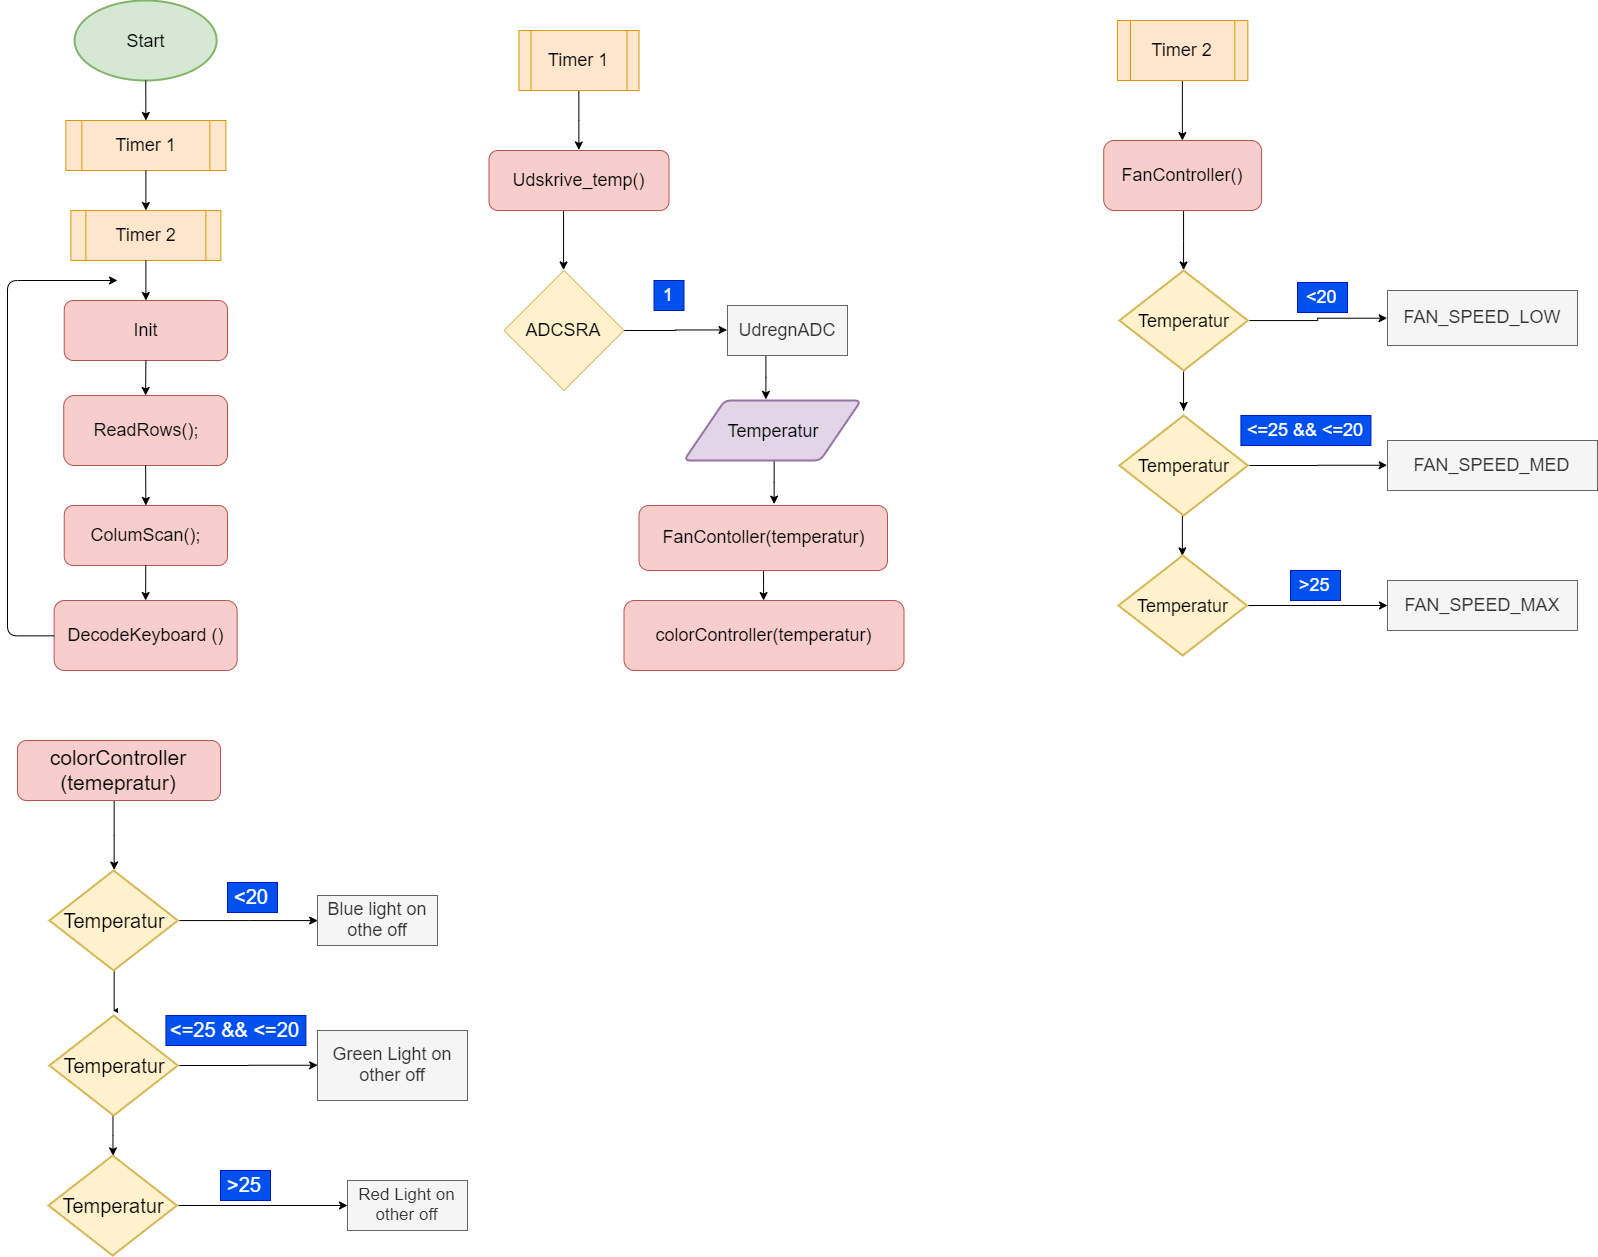

The diagram above was exported from draw.io. Its source (the exported page's mxGraphModel, read from the mxfile embedded in the PNG):
<mxGraphModel dx="2761" dy="1467" grid="1" gridSize="10" guides="1" tooltips="1" connect="1" arrows="1" fold="1" page="1" pageScale="1" pageWidth="827" pageHeight="1169" math="0" shadow="0">
  <root>
    <mxCell id="0" />
    <mxCell id="1" parent="0" />
    <mxCell id="2" value="Start" style="strokeWidth=2;html=1;shape=mxgraph.flowchart.start_1;whiteSpace=wrap;fillColor=#d5e8d4;strokeColor=#82b366;fontSize=18;" vertex="1" parent="1">
      <mxGeometry x="177.13" y="40" width="142" height="80" as="geometry" />
    </mxCell>
    <mxCell id="3" value="Timer 1" style="shape=process;whiteSpace=wrap;html=1;backgroundOutline=1;fillColor=#ffe6cc;strokeColor=#d79b00;fontSize=18;" vertex="1" parent="1">
      <mxGeometry x="168.38" y="160" width="160" height="50" as="geometry" />
    </mxCell>
    <mxCell id="4" value="Timer 2" style="shape=process;whiteSpace=wrap;html=1;backgroundOutline=1;fillColor=#ffe6cc;strokeColor=#d79b00;fontSize=18;" vertex="1" parent="1">
      <mxGeometry x="173.38" y="250" width="150" height="50" as="geometry" />
    </mxCell>
    <mxCell id="5" value="ReadRows();" style="rounded=1;whiteSpace=wrap;html=1;fillColor=#f8cecc;strokeColor=#b85450;fontSize=18;" vertex="1" parent="1">
      <mxGeometry x="166.25" y="435" width="163.75" height="70" as="geometry" />
    </mxCell>
    <mxCell id="6" value="Init" style="rounded=1;whiteSpace=wrap;html=1;fillColor=#f8cecc;strokeColor=#b85450;fontSize=18;" vertex="1" parent="1">
      <mxGeometry x="166.75" y="340" width="163.25" height="60" as="geometry" />
    </mxCell>
    <mxCell id="7" value="ColumScan();" style="rounded=1;whiteSpace=wrap;html=1;fillColor=#f8cecc;strokeColor=#b85450;fontSize=18;" vertex="1" parent="1">
      <mxGeometry x="166.75" y="545" width="163.25" height="60" as="geometry" />
    </mxCell>
    <mxCell id="8" value="" style="endArrow=classic;html=1;entryX=0.5;entryY=0;entryDx=0;entryDy=0;fontSize=18;" edge="1" source="2" target="3" parent="1">
      <mxGeometry width="50" height="50" relative="1" as="geometry">
        <mxPoint x="220" y="170" as="sourcePoint" />
        <mxPoint x="220" y="190.71067811865476" as="targetPoint" />
      </mxGeometry>
    </mxCell>
    <mxCell id="9" value="" style="endArrow=classic;html=1;entryX=0.5;entryY=0;entryDx=0;entryDy=0;exitX=0.5;exitY=1;exitDx=0;exitDy=0;fontSize=18;" edge="1" source="3" target="4" parent="1">
      <mxGeometry width="50" height="50" relative="1" as="geometry">
        <mxPoint x="230" y="130" as="sourcePoint" />
        <mxPoint x="230" y="170" as="targetPoint" />
      </mxGeometry>
    </mxCell>
    <mxCell id="10" value="" style="endArrow=classic;html=1;entryX=0.5;entryY=0;entryDx=0;entryDy=0;exitX=0.5;exitY=1;exitDx=0;exitDy=0;fontSize=18;" edge="1" source="4" target="6" parent="1">
      <mxGeometry width="50" height="50" relative="1" as="geometry">
        <mxPoint x="270" y="320" as="sourcePoint" />
        <mxPoint x="229.875" y="260" as="targetPoint" />
      </mxGeometry>
    </mxCell>
    <mxCell id="11" value="" style="endArrow=classic;html=1;entryX=0.5;entryY=0;entryDx=0;entryDy=0;exitX=0.5;exitY=1;exitDx=0;exitDy=0;fontSize=18;" edge="1" source="6" target="5" parent="1">
      <mxGeometry width="50" height="50" relative="1" as="geometry">
        <mxPoint x="240" y="230" as="sourcePoint" />
        <mxPoint x="239.875" y="270" as="targetPoint" />
      </mxGeometry>
    </mxCell>
    <mxCell id="12" value="" style="endArrow=classic;html=1;entryX=0.5;entryY=0;entryDx=0;entryDy=0;exitX=0.5;exitY=1;exitDx=0;exitDy=0;fontSize=18;" edge="1" source="5" target="7" parent="1">
      <mxGeometry width="50" height="50" relative="1" as="geometry">
        <mxPoint x="250" y="240" as="sourcePoint" />
        <mxPoint x="249.875" y="280" as="targetPoint" />
      </mxGeometry>
    </mxCell>
    <mxCell id="13" value="DecodeKeyboard ()" style="rounded=1;whiteSpace=wrap;html=1;fillColor=#f8cecc;strokeColor=#b85450;fontSize=18;" vertex="1" parent="1">
      <mxGeometry x="156.63" y="640" width="183" height="70" as="geometry" />
    </mxCell>
    <mxCell id="14" value="" style="endArrow=classic;html=1;entryX=0.5;entryY=0;entryDx=0;entryDy=0;fontSize=18;" edge="1" source="7" target="13" parent="1">
      <mxGeometry width="50" height="50" relative="1" as="geometry">
        <mxPoint x="220.25" y="590" as="sourcePoint" />
        <mxPoint x="220.25" y="610.7106781186548" as="targetPoint" />
      </mxGeometry>
    </mxCell>
    <mxCell id="15" value="" style="endArrow=classic;html=1;edgeStyle=elbowEdgeStyle;exitX=0;exitY=0.5;exitDx=0;exitDy=0;fontSize=18;" edge="1" source="13" parent="1">
      <mxGeometry width="50" height="50" relative="1" as="geometry">
        <mxPoint x="210" y="680" as="sourcePoint" />
        <mxPoint x="220" y="320" as="targetPoint" />
        <Array as="points">
          <mxPoint x="110" y="480" />
        </Array>
      </mxGeometry>
    </mxCell>
    <mxCell id="16" style="edgeStyle=elbowEdgeStyle;rounded=0;orthogonalLoop=1;jettySize=auto;html=1;entryX=0.5;entryY=0;entryDx=0;entryDy=0;fontSize=18;" edge="1" source="17" target="19" parent="1">
      <mxGeometry relative="1" as="geometry" />
    </mxCell>
    <mxCell id="17" value="Timer 1" style="shape=process;whiteSpace=wrap;html=1;backgroundOutline=1;fillColor=#ffe6cc;strokeColor=#d79b00;fontSize=18;" vertex="1" parent="1">
      <mxGeometry x="621.5" y="70" width="120" height="60" as="geometry" />
    </mxCell>
    <mxCell id="18" style="edgeStyle=elbowEdgeStyle;rounded=0;orthogonalLoop=1;jettySize=auto;html=1;entryX=0.5;entryY=0;entryDx=0;entryDy=0;fontSize=18;" edge="1" source="19" target="21" parent="1">
      <mxGeometry relative="1" as="geometry" />
    </mxCell>
    <mxCell id="19" value="Udskrive_temp()" style="rounded=1;whiteSpace=wrap;html=1;fillColor=#f8cecc;strokeColor=#b85450;fontSize=18;" vertex="1" parent="1">
      <mxGeometry x="591.5" y="190" width="180" height="60" as="geometry" />
    </mxCell>
    <mxCell id="20" style="edgeStyle=elbowEdgeStyle;rounded=0;orthogonalLoop=1;jettySize=auto;html=1;entryX=0;entryY=0.5;entryDx=0;entryDy=0;fontSize=18;" edge="1" source="21" target="23" parent="1">
      <mxGeometry relative="1" as="geometry" />
    </mxCell>
    <mxCell id="21" value="ADCSRA" style="rhombus;whiteSpace=wrap;html=1;fillColor=#fff2cc;strokeColor=#d6b656;fontSize=18;" vertex="1" parent="1">
      <mxGeometry x="606.5" y="310" width="120" height="120" as="geometry" />
    </mxCell>
    <mxCell id="22" style="edgeStyle=elbowEdgeStyle;rounded=0;orthogonalLoop=1;jettySize=auto;html=1;entryX=0.461;entryY=-0.024;entryDx=0;entryDy=0;entryPerimeter=0;fontSize=18;" edge="1" source="23" target="27" parent="1">
      <mxGeometry relative="1" as="geometry" />
    </mxCell>
    <mxCell id="23" value="UdregnADC" style="rounded=0;whiteSpace=wrap;html=1;fillColor=#f5f5f5;strokeColor=#666666;fontColor=#333333;fontSize=18;" vertex="1" parent="1">
      <mxGeometry x="830" y="345" width="120" height="50" as="geometry" />
    </mxCell>
    <mxCell id="24" style="edgeStyle=elbowEdgeStyle;rounded=0;orthogonalLoop=1;jettySize=auto;html=1;entryX=0.5;entryY=0;entryDx=0;entryDy=0;fontSize=18;" edge="1" source="25" target="28" parent="1">
      <mxGeometry relative="1" as="geometry" />
    </mxCell>
    <mxCell id="25" value="FanContoller(temperatur)" style="rounded=1;whiteSpace=wrap;html=1;fillColor=#f8cecc;strokeColor=#b85450;fontSize=18;" vertex="1" parent="1">
      <mxGeometry x="741.5" y="545" width="248.5" height="65" as="geometry" />
    </mxCell>
    <mxCell id="26" style="edgeStyle=elbowEdgeStyle;rounded=0;orthogonalLoop=1;jettySize=auto;html=1;entryX=0.544;entryY=-0.019;entryDx=0;entryDy=0;entryPerimeter=0;fontSize=18;" edge="1" source="27" target="25" parent="1">
      <mxGeometry relative="1" as="geometry" />
    </mxCell>
    <mxCell id="27" value="Temperatur" style="shape=parallelogram;html=1;strokeWidth=2;perimeter=parallelogramPerimeter;whiteSpace=wrap;rounded=1;arcSize=12;size=0.23;fillColor=#e1d5e7;strokeColor=#9673a6;fontSize=18;" vertex="1" parent="1">
      <mxGeometry x="786.5" y="440" width="177" height="60" as="geometry" />
    </mxCell>
    <mxCell id="28" value="colorController(temperatur)" style="rounded=1;whiteSpace=wrap;html=1;fillColor=#f8cecc;strokeColor=#b85450;fontSize=18;perimeterSpacing=0;" vertex="1" parent="1">
      <mxGeometry x="726.5" y="640" width="280" height="70" as="geometry" />
    </mxCell>
    <mxCell id="29" value="1" style="text;html=1;align=center;verticalAlign=middle;resizable=0;points=[];;autosize=1;fontSize=18;fillColor=#0050ef;strokeColor=#001DBC;fontColor=#ffffff;" vertex="1" parent="1">
      <mxGeometry x="756.5" y="320" width="30" height="30" as="geometry" />
    </mxCell>
    <mxCell id="30" style="edgeStyle=elbowEdgeStyle;rounded=0;orthogonalLoop=1;jettySize=auto;html=1;entryX=0.5;entryY=0;entryDx=0;entryDy=0;fontSize=18;" edge="1" source="31" target="33" parent="1">
      <mxGeometry relative="1" as="geometry" />
    </mxCell>
    <mxCell id="31" value="Timer 2" style="shape=process;whiteSpace=wrap;html=1;backgroundOutline=1;fillColor=#ffe6cc;strokeColor=#d79b00;fontSize=18;" vertex="1" parent="1">
      <mxGeometry x="1220" y="60" width="130.35" height="60" as="geometry" />
    </mxCell>
    <mxCell id="32" style="edgeStyle=elbowEdgeStyle;rounded=0;orthogonalLoop=1;jettySize=auto;html=1;entryX=0.5;entryY=0;entryDx=0;entryDy=0;entryPerimeter=0;fontSize=18;" edge="1" source="33" target="36" parent="1">
      <mxGeometry relative="1" as="geometry" />
    </mxCell>
    <mxCell id="33" value="FanController()" style="rounded=1;whiteSpace=wrap;html=1;fillColor=#f8cecc;strokeColor=#b85450;fontSize=18;" vertex="1" parent="1">
      <mxGeometry x="1206.23" y="180" width="157.9" height="70" as="geometry" />
    </mxCell>
    <mxCell id="34" style="edgeStyle=elbowEdgeStyle;rounded=0;orthogonalLoop=1;jettySize=auto;html=1;exitX=1;exitY=0.5;exitDx=0;exitDy=0;exitPerimeter=0;entryX=0;entryY=0.5;entryDx=0;entryDy=0;fontSize=18;" edge="1" source="36" target="37" parent="1">
      <mxGeometry relative="1" as="geometry" />
    </mxCell>
    <mxCell id="35" style="edgeStyle=elbowEdgeStyle;rounded=0;orthogonalLoop=1;jettySize=auto;html=1;fontSize=18;" edge="1" source="36" parent="1">
      <mxGeometry relative="1" as="geometry">
        <mxPoint x="1286.1350000000002" y="450" as="targetPoint" />
      </mxGeometry>
    </mxCell>
    <mxCell id="36" value="Temperatur" style="strokeWidth=2;html=1;shape=mxgraph.flowchart.decision;whiteSpace=wrap;fontSize=18;fillColor=#fff2cc;strokeColor=#d6b656;" vertex="1" parent="1">
      <mxGeometry x="1221.92" y="310" width="128.43" height="100" as="geometry" />
    </mxCell>
    <mxCell id="37" value="FAN_SPEED_LOW" style="rounded=0;whiteSpace=wrap;html=1;fillColor=#f5f5f5;strokeColor=#666666;fontColor=#333333;fontSize=18;" vertex="1" parent="1">
      <mxGeometry x="1490" y="330" width="190" height="55" as="geometry" />
    </mxCell>
    <mxCell id="38" value="FAN_SPEED_MED" style="rounded=0;whiteSpace=wrap;html=1;fillColor=#f5f5f5;strokeColor=#666666;fontColor=#333333;fontSize=18;" vertex="1" parent="1">
      <mxGeometry x="1490" y="480" width="210" height="50" as="geometry" />
    </mxCell>
    <mxCell id="39" value="FAN_SPEED_MAX" style="rounded=0;whiteSpace=wrap;html=1;fillColor=#f5f5f5;strokeColor=#666666;fontColor=#333333;fontSize=18;" vertex="1" parent="1">
      <mxGeometry x="1490" y="620" width="190" height="50" as="geometry" />
    </mxCell>
    <mxCell id="40" style="edgeStyle=elbowEdgeStyle;rounded=0;orthogonalLoop=1;jettySize=auto;html=1;entryX=0;entryY=0.5;entryDx=0;entryDy=0;fontSize=18;" edge="1" source="42" target="38" parent="1">
      <mxGeometry relative="1" as="geometry" />
    </mxCell>
    <mxCell id="41" style="edgeStyle=elbowEdgeStyle;rounded=0;orthogonalLoop=1;jettySize=auto;html=1;entryX=0.5;entryY=0;entryDx=0;entryDy=0;entryPerimeter=0;fontSize=18;" edge="1" source="42" target="44" parent="1">
      <mxGeometry relative="1" as="geometry" />
    </mxCell>
    <mxCell id="42" value="Temperatur" style="strokeWidth=2;html=1;shape=mxgraph.flowchart.decision;whiteSpace=wrap;fontSize=18;fillColor=#fff2cc;strokeColor=#d6b656;" vertex="1" parent="1">
      <mxGeometry x="1221.92" y="455" width="128.43" height="100" as="geometry" />
    </mxCell>
    <mxCell id="43" style="edgeStyle=elbowEdgeStyle;rounded=0;orthogonalLoop=1;jettySize=auto;html=1;fontSize=18;" edge="1" source="44" target="39" parent="1">
      <mxGeometry relative="1" as="geometry" />
    </mxCell>
    <mxCell id="44" value="Temperatur" style="strokeWidth=2;html=1;shape=mxgraph.flowchart.decision;whiteSpace=wrap;fontSize=18;fillColor=#fff2cc;strokeColor=#d6b656;" vertex="1" parent="1">
      <mxGeometry x="1220.96" y="595" width="128.43" height="100" as="geometry" />
    </mxCell>
    <mxCell id="45" value="&amp;lt;20" style="text;html=1;align=center;verticalAlign=middle;resizable=0;points=[];;autosize=1;fontSize=18;fillColor=#0050ef;strokeColor=#001DBC;fontColor=#ffffff;" vertex="1" parent="1">
      <mxGeometry x="1400" y="322" width="50" height="30" as="geometry" />
    </mxCell>
    <mxCell id="46" value="&amp;lt;=25 &amp;amp;&amp;amp; &amp;lt;=20" style="text;html=1;align=center;verticalAlign=middle;resizable=0;points=[];;autosize=1;fontSize=18;fillColor=#0050ef;strokeColor=#001DBC;fontColor=#ffffff;" vertex="1" parent="1">
      <mxGeometry x="1343.43" y="455" width="130" height="30" as="geometry" />
    </mxCell>
    <mxCell id="47" value="&amp;gt;25" style="text;html=1;align=center;verticalAlign=middle;resizable=0;points=[];;autosize=1;fontSize=18;fillColor=#0050ef;strokeColor=#001DBC;fontColor=#ffffff;" vertex="1" parent="1">
      <mxGeometry x="1393" y="610" width="50" height="30" as="geometry" />
    </mxCell>
    <mxCell id="48" style="edgeStyle=elbowEdgeStyle;rounded=0;orthogonalLoop=1;jettySize=auto;html=1;entryX=0.5;entryY=0;entryDx=0;entryDy=0;entryPerimeter=0;fontSize=20;" edge="1" source="49" target="52" parent="1">
      <mxGeometry relative="1" as="geometry" />
    </mxCell>
    <mxCell id="49" value="colorController (temepratur)" style="rounded=1;whiteSpace=wrap;html=1;fillColor=#f8cecc;strokeColor=#b85450;fontSize=21;" vertex="1" parent="1">
      <mxGeometry x="120" y="780" width="203" height="60" as="geometry" />
    </mxCell>
    <mxCell id="50" style="edgeStyle=elbowEdgeStyle;rounded=0;orthogonalLoop=1;jettySize=auto;html=1;exitX=1;exitY=0.5;exitDx=0;exitDy=0;exitPerimeter=0;entryX=0;entryY=0.5;entryDx=0;entryDy=0;fontSize=20;" edge="1" source="52" target="53" parent="1">
      <mxGeometry relative="1" as="geometry" />
    </mxCell>
    <mxCell id="51" style="edgeStyle=elbowEdgeStyle;rounded=0;orthogonalLoop=1;jettySize=auto;html=1;fontSize=20;" edge="1" source="52" parent="1">
      <mxGeometry relative="1" as="geometry">
        <mxPoint x="216.13500000000022" y="1050" as="targetPoint" />
      </mxGeometry>
    </mxCell>
    <mxCell id="52" value="Temperatur" style="strokeWidth=2;html=1;shape=mxgraph.flowchart.decision;whiteSpace=wrap;fontSize=20;fillColor=#fff2cc;strokeColor=#d6b656;" vertex="1" parent="1">
      <mxGeometry x="151.92000000000007" y="910" width="128.43" height="100" as="geometry" />
    </mxCell>
    <mxCell id="53" value="&lt;font style=&quot;font-size: 18px&quot;&gt;Blue light on&lt;br&gt;othe off&lt;br&gt;&lt;/font&gt;" style="rounded=0;whiteSpace=wrap;html=1;fillColor=#f5f5f5;strokeColor=#666666;fontColor=#333333;" vertex="1" parent="1">
      <mxGeometry x="420" y="935" width="120" height="50" as="geometry" />
    </mxCell>
    <mxCell id="54" value="Green Light on&lt;br&gt;other off" style="rounded=0;whiteSpace=wrap;html=1;fillColor=#f5f5f5;strokeColor=#666666;fontColor=#333333;fontSize=18;" vertex="1" parent="1">
      <mxGeometry x="420" y="1070" width="150" height="70" as="geometry" />
    </mxCell>
    <mxCell id="55" value="Red Light on&lt;br&gt;other off" style="rounded=0;whiteSpace=wrap;html=1;fillColor=#f5f5f5;strokeColor=#666666;fontColor=#333333;fontSize=17;" vertex="1" parent="1">
      <mxGeometry x="450" y="1220" width="120" height="50" as="geometry" />
    </mxCell>
    <mxCell id="56" style="edgeStyle=elbowEdgeStyle;rounded=0;orthogonalLoop=1;jettySize=auto;html=1;entryX=0;entryY=0.5;entryDx=0;entryDy=0;fontSize=20;" edge="1" source="58" target="54" parent="1">
      <mxGeometry relative="1" as="geometry" />
    </mxCell>
    <mxCell id="57" style="edgeStyle=elbowEdgeStyle;rounded=0;orthogonalLoop=1;jettySize=auto;html=1;entryX=0.5;entryY=0;entryDx=0;entryDy=0;entryPerimeter=0;fontSize=20;" edge="1" source="58" target="60" parent="1">
      <mxGeometry relative="1" as="geometry" />
    </mxCell>
    <mxCell id="58" value="Temperatur" style="strokeWidth=2;html=1;shape=mxgraph.flowchart.decision;whiteSpace=wrap;fontSize=20;fillColor=#fff2cc;strokeColor=#d6b656;" vertex="1" parent="1">
      <mxGeometry x="151.92000000000007" y="1055" width="128.43" height="100" as="geometry" />
    </mxCell>
    <mxCell id="59" style="edgeStyle=elbowEdgeStyle;rounded=0;orthogonalLoop=1;jettySize=auto;html=1;fontSize=20;" edge="1" source="60" target="55" parent="1">
      <mxGeometry relative="1" as="geometry" />
    </mxCell>
    <mxCell id="60" value="Temperatur" style="strokeWidth=2;html=1;shape=mxgraph.flowchart.decision;whiteSpace=wrap;fontSize=20;fillColor=#fff2cc;strokeColor=#d6b656;" vertex="1" parent="1">
      <mxGeometry x="150.96000000000004" y="1195" width="128.43" height="100" as="geometry" />
    </mxCell>
    <mxCell id="61" value="&lt;span style=&quot;color: rgba(0 , 0 , 0 , 0) ; font-family: monospace ; font-size: 0px&quot;&gt;%3CmxGraphModel%3E%3Croot%3E%3CmxCell%20id%3D%220%22%2F%3E%3CmxCell%20id%3D%221%22%20parent%3D%220%22%2F%3E%3CmxCell%20id%3D%222%22%20value%3D%221%22%20style%3D%22text%3Bhtml%3D1%3Balign%3Dcenter%3BverticalAlign%3Dmiddle%3Bresizable%3D0%3Bpoints%3D%5B%5D%3B%3Bautosize%3D1%3BfontSize%3D20%3BfillColor%3D%230050ef%3BstrokeColor%3D%23001DBC%3BfontColor%3D%23ffffff%3B%22%20vertex%3D%221%22%20parent%3D%221%22%3E%3CmxGeometry%20x%3D%22756.5%22%20y%3D%22320%22%20width%3D%2230%22%20height%3D%2230%22%20as%3D%22geometry%22%2F%3E%3C%2FmxCell%3E%3C%2Froot%3E%3C%2FmxGraphModel%3E&amp;lt;&lt;/span&gt;" style="text;html=1;align=center;verticalAlign=middle;resizable=0;points=[];;autosize=1;fontSize=20;" vertex="1" parent="1">
      <mxGeometry x="323" y="922" width="20" height="40" as="geometry" />
    </mxCell>
    <mxCell id="62" value="&amp;lt;20" style="text;html=1;align=center;verticalAlign=middle;resizable=0;points=[];;autosize=1;fontSize=20;fillColor=#0050ef;strokeColor=#001DBC;fontColor=#ffffff;" vertex="1" parent="1">
      <mxGeometry x="330" y="922" width="50" height="30" as="geometry" />
    </mxCell>
    <mxCell id="63" value="&amp;lt;=25 &amp;amp;&amp;amp; &amp;lt;=20" style="text;html=1;align=center;verticalAlign=middle;resizable=0;points=[];;autosize=1;fontSize=20;fillColor=#0050ef;strokeColor=#001DBC;fontColor=#ffffff;" vertex="1" parent="1">
      <mxGeometry x="268.43000000000006" y="1055" width="140" height="30" as="geometry" />
    </mxCell>
    <mxCell id="64" value="&amp;gt;25" style="text;html=1;align=center;verticalAlign=middle;resizable=0;points=[];;autosize=1;fontSize=20;fillColor=#0050ef;strokeColor=#001DBC;fontColor=#ffffff;" vertex="1" parent="1">
      <mxGeometry x="323" y="1210" width="50" height="30" as="geometry" />
    </mxCell>
  </root>
</mxGraphModel>